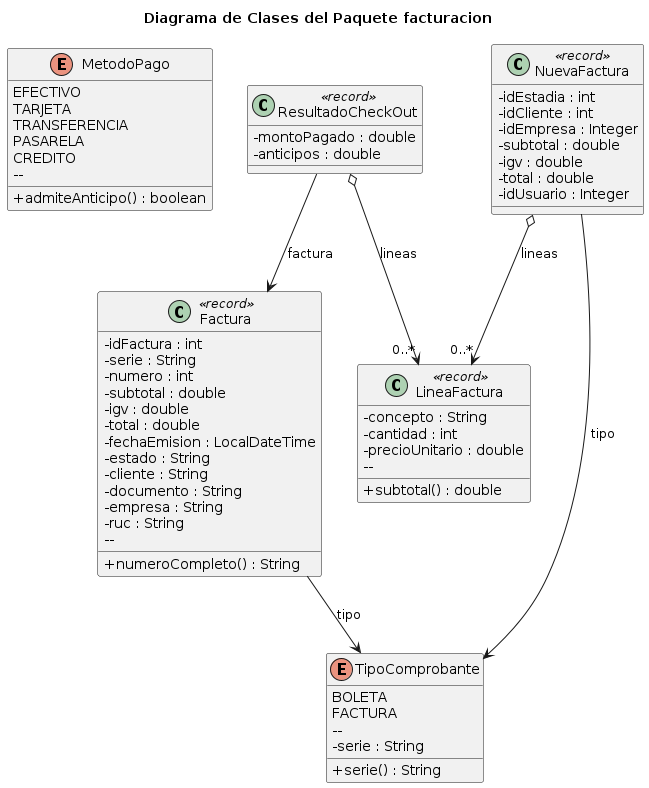

The diagram above was rendered by PlantUML. Its source (embedded in the PNG):
@startuml
title Diagrama de Clases del Paquete facturacion
skinparam classAttributeIconSize 0
skinparam shadowing false

enum MetodoPago {
  EFECTIVO
    TARJETA
      TRANSFERENCIA
        PASARELA
          CREDITO
            --
              + admiteAnticipo() : boolean
              }

              enum TipoComprobante {
                BOLETA
                  FACTURA
                    --
                      - serie : String
                        + serie() : String
                        }

                        class Factura <<record>> {
                          - idFactura : int
                            - serie : String
                              - numero : int
                                - subtotal : double
                                  - igv : double
                                    - total : double
                                      - fechaEmision : LocalDateTime
                                        - estado : String
                                          - cliente : String
                                            - documento : String
                                              - empresa : String
                                                - ruc : String
                                                  --
                                                    + numeroCompleto() : String
                                                    }

                                                    class LineaFactura <<record>> {
                                                      - concepto : String
                                                        - cantidad : int
                                                          - precioUnitario : double
                                                            --
                                                              + subtotal() : double
                                                              }

                                                              class NuevaFactura <<record>> {
                                                                - idEstadia : int
                                                                  - idCliente : int
                                                                    - idEmpresa : Integer
                                                                      - subtotal : double
                                                                        - igv : double
                                                                          - total : double
                                                                            - idUsuario : Integer
                                                                            }

                                                                            class ResultadoCheckOut <<record>> {
                                                                              - montoPagado : double
                                                                                - anticipos : double
                                                                                }

                                                                                Factura --> TipoComprobante : tipo
                                                                                NuevaFactura --> TipoComprobante : tipo
                                                                                NuevaFactura o--> "0..*" LineaFactura : lineas
                                                                                ResultadoCheckOut --> Factura : factura
                                                                                ResultadoCheckOut o--> "0..*" LineaFactura : lineas
@enduml